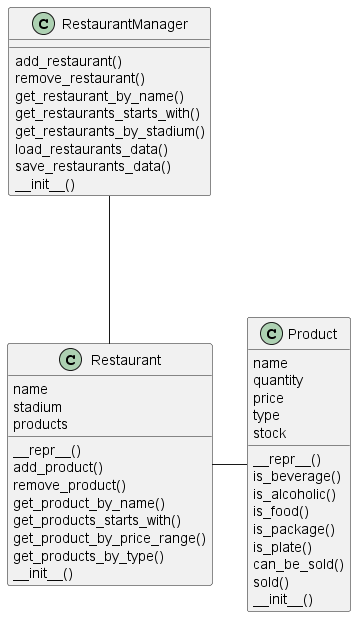

The diagram above was rendered by PlantUML. Its source (embedded in the PNG):
@startuml
class Product {
    __repr__()
    is_beverage()
    is_alcoholic()
    is_food()
    is_package()
    is_plate()
    can_be_sold()
    sold()
        name
    quantity
    price
    type
    stock
    __init__()
}
class Restaurant {
    __repr__()
    add_product()
    remove_product()
    get_product_by_name()
    get_products_starts_with()
    get_product_by_price_range()
    get_products_by_type()
        name
    stadium
    products
    __init__()
}
class RestaurantManager {
    add_restaurant()
    remove_restaurant()
    get_restaurant_by_name()
    get_restaurants_starts_with()
    get_restaurants_by_stadium()
    load_restaurants_data()
    save_restaurants_data()
        __init__()
}
RestaurantManager --- Restaurant
Restaurant -r- Product

@enduml